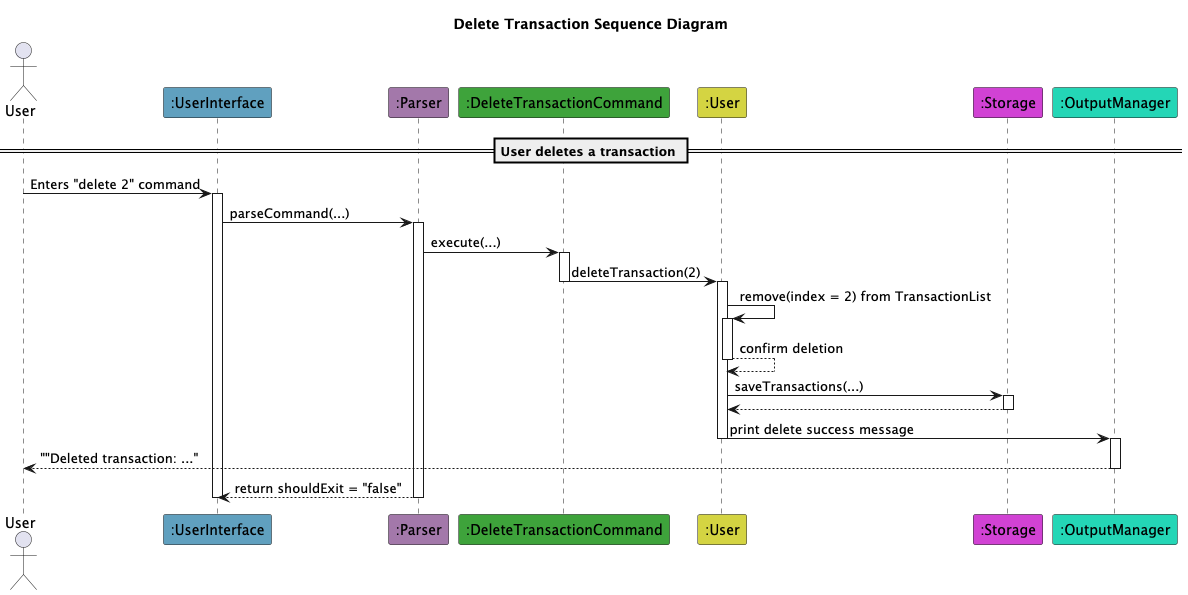

The diagram above was rendered by PlantUML. Its source (embedded in the PNG):
@startuml
'https://plantuml.com/sequence-diagram

'autonumber

actor User as U

participant ":UserInterface" as UserInterface #60A0BF
participant ":Parser" as Parser #A378AA
participant ":DeleteTransactionCommand" as DeleteTransactionCommand #3EA33B
participant ":User" as User #D4D442
participant ":Storage" as Storage #D142D4
participant ":OutputManager" as OutputManager #24D6B6

title Delete Transaction Sequence Diagram

== User deletes a transaction ==

U -> UserInterface : Enters "delete 2" command
activate UserInterface

UserInterface -> Parser : parseCommand(...)
activate Parser

Parser -> DeleteTransactionCommand : execute(...)
activate DeleteTransactionCommand

DeleteTransactionCommand -> User : deleteTransaction(2)
deactivate DeleteTransactionCommand
activate User

User -> User : remove(index = 2) from TransactionList
activate User
User --> User : confirm deletion
deactivate User

User -> Storage : saveTransactions(...)
activate Storage

Storage --> User :
deactivate Storage

User -> OutputManager : print delete success message
deactivate User
activate OutputManager

OutputManager --> U : ""Deleted transaction: ..."
deactivate OutputManager
Parser --> UserInterface : return shouldExit = "false"
deactivate Parser
deactivate UserInterface


@enduml